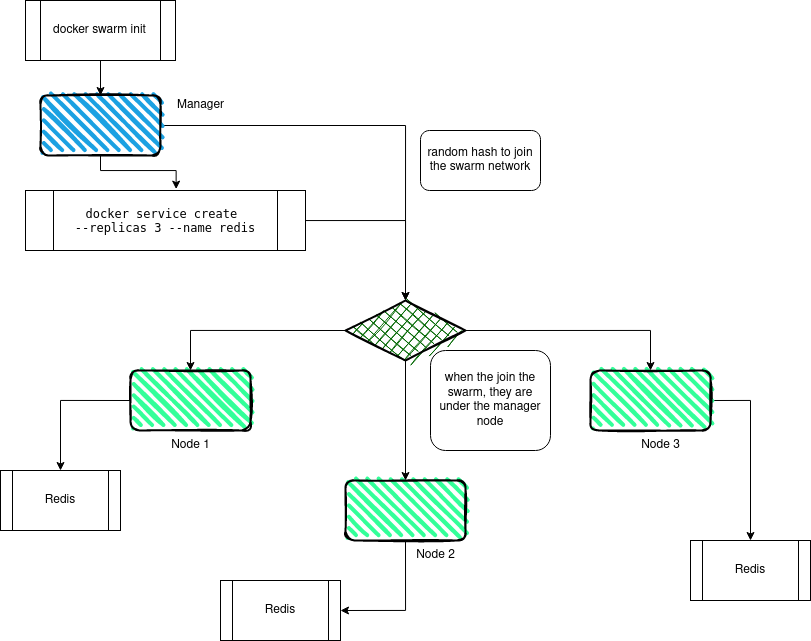

The diagram above was exported from draw.io. Its source (the exported page's mxGraphModel, read from the mxfile embedded in the PNG):
<mxGraphModel dx="1614" dy="899" grid="1" gridSize="10" guides="1" tooltips="1" connect="1" arrows="1" fold="1" page="1" pageScale="1" pageWidth="850" pageHeight="1100" math="0" shadow="0">
  <root>
    <mxCell id="0" />
    <mxCell id="1" parent="0" />
    <mxCell id="-ggcWPMGoJqCOgCQkgS4-3" style="edgeStyle=orthogonalEdgeStyle;rounded=0;orthogonalLoop=1;jettySize=auto;html=1;entryX=0.5;entryY=0;entryDx=0;entryDy=0;exitX=1;exitY=0.5;exitDx=0;exitDy=0;" edge="1" parent="1" source="-ggcWPMGoJqCOgCQkgS4-12" target="-ggcWPMGoJqCOgCQkgS4-17">
      <mxGeometry relative="1" as="geometry">
        <mxPoint x="190" y="200" as="sourcePoint" />
        <mxPoint x="440" y="155" as="targetPoint" />
      </mxGeometry>
    </mxCell>
    <mxCell id="-ggcWPMGoJqCOgCQkgS4-4" value="&lt;div&gt;when the join the swarm, they are under the manager node&lt;/div&gt;" style="rounded=1;whiteSpace=wrap;html=1;" vertex="1" parent="1">
      <mxGeometry x="450" y="420" width="120" height="100" as="geometry" />
    </mxCell>
    <mxCell id="-ggcWPMGoJqCOgCQkgS4-30" style="edgeStyle=orthogonalEdgeStyle;rounded=0;orthogonalLoop=1;jettySize=auto;html=1;exitX=0.5;exitY=1;exitDx=0;exitDy=0;entryX=0.538;entryY=-0.023;entryDx=0;entryDy=0;entryPerimeter=0;" edge="1" parent="1" source="-ggcWPMGoJqCOgCQkgS4-12" target="-ggcWPMGoJqCOgCQkgS4-31">
      <mxGeometry relative="1" as="geometry">
        <mxPoint x="170" y="220" as="targetPoint" />
        <Array as="points">
          <mxPoint x="120" y="240" />
          <mxPoint x="196" y="240" />
        </Array>
      </mxGeometry>
    </mxCell>
    <mxCell id="-ggcWPMGoJqCOgCQkgS4-12" value="" style="rounded=1;whiteSpace=wrap;html=1;strokeWidth=2;fillWeight=4;hachureGap=8;hachureAngle=45;fillColor=#1ba1e2;sketch=1;" vertex="1" parent="1">
      <mxGeometry x="60" y="165" width="120" height="60" as="geometry" />
    </mxCell>
    <mxCell id="-ggcWPMGoJqCOgCQkgS4-38" style="edgeStyle=orthogonalEdgeStyle;rounded=0;orthogonalLoop=1;jettySize=auto;html=1;exitX=0;exitY=0.5;exitDx=0;exitDy=0;entryX=0.5;entryY=0;entryDx=0;entryDy=0;" edge="1" parent="1" source="-ggcWPMGoJqCOgCQkgS4-14" target="-ggcWPMGoJqCOgCQkgS4-32">
      <mxGeometry relative="1" as="geometry" />
    </mxCell>
    <mxCell id="-ggcWPMGoJqCOgCQkgS4-14" value="" style="rounded=1;whiteSpace=wrap;html=1;strokeWidth=2;fillWeight=4;hachureGap=8;hachureAngle=45;fillColor=#33FF99;sketch=1;" vertex="1" parent="1">
      <mxGeometry x="150" y="440" width="120" height="60" as="geometry" />
    </mxCell>
    <mxCell id="-ggcWPMGoJqCOgCQkgS4-39" style="edgeStyle=orthogonalEdgeStyle;rounded=0;orthogonalLoop=1;jettySize=auto;html=1;exitX=0.5;exitY=1;exitDx=0;exitDy=0;entryX=1;entryY=0.5;entryDx=0;entryDy=0;" edge="1" parent="1" source="-ggcWPMGoJqCOgCQkgS4-15" target="-ggcWPMGoJqCOgCQkgS4-33">
      <mxGeometry relative="1" as="geometry" />
    </mxCell>
    <mxCell id="-ggcWPMGoJqCOgCQkgS4-15" value="" style="rounded=1;whiteSpace=wrap;html=1;strokeWidth=2;fillWeight=4;hachureGap=8;hachureAngle=45;fillColor=#33FF99;sketch=1;" vertex="1" parent="1">
      <mxGeometry x="365" y="550" width="120" height="60" as="geometry" />
    </mxCell>
    <mxCell id="-ggcWPMGoJqCOgCQkgS4-40" style="edgeStyle=orthogonalEdgeStyle;rounded=0;orthogonalLoop=1;jettySize=auto;html=1;exitX=1;exitY=0.5;exitDx=0;exitDy=0;entryX=0.5;entryY=0;entryDx=0;entryDy=0;" edge="1" parent="1" source="-ggcWPMGoJqCOgCQkgS4-16" target="-ggcWPMGoJqCOgCQkgS4-34">
      <mxGeometry relative="1" as="geometry" />
    </mxCell>
    <mxCell id="-ggcWPMGoJqCOgCQkgS4-16" value="" style="rounded=1;whiteSpace=wrap;html=1;strokeWidth=2;fillWeight=4;hachureGap=8;hachureAngle=45;fillColor=#33FF99;sketch=1;" vertex="1" parent="1">
      <mxGeometry x="610" y="440" width="120" height="60" as="geometry" />
    </mxCell>
    <mxCell id="-ggcWPMGoJqCOgCQkgS4-18" style="edgeStyle=orthogonalEdgeStyle;rounded=0;orthogonalLoop=1;jettySize=auto;html=1;exitX=0.5;exitY=1;exitDx=0;exitDy=0;" edge="1" parent="1" source="-ggcWPMGoJqCOgCQkgS4-17" target="-ggcWPMGoJqCOgCQkgS4-15">
      <mxGeometry relative="1" as="geometry" />
    </mxCell>
    <mxCell id="-ggcWPMGoJqCOgCQkgS4-19" style="edgeStyle=orthogonalEdgeStyle;rounded=0;orthogonalLoop=1;jettySize=auto;html=1;exitX=1;exitY=0.5;exitDx=0;exitDy=0;entryX=0.5;entryY=0;entryDx=0;entryDy=0;" edge="1" parent="1" source="-ggcWPMGoJqCOgCQkgS4-17" target="-ggcWPMGoJqCOgCQkgS4-16">
      <mxGeometry relative="1" as="geometry" />
    </mxCell>
    <mxCell id="-ggcWPMGoJqCOgCQkgS4-20" style="edgeStyle=orthogonalEdgeStyle;rounded=0;orthogonalLoop=1;jettySize=auto;html=1;exitX=0;exitY=0.5;exitDx=0;exitDy=0;entryX=0.5;entryY=0;entryDx=0;entryDy=0;" edge="1" parent="1" source="-ggcWPMGoJqCOgCQkgS4-17" target="-ggcWPMGoJqCOgCQkgS4-14">
      <mxGeometry relative="1" as="geometry" />
    </mxCell>
    <mxCell id="-ggcWPMGoJqCOgCQkgS4-17" value="" style="rhombus;whiteSpace=wrap;html=1;strokeWidth=2;fillWeight=-1;hachureGap=8;fillStyle=cross-hatch;fillColor=#006600;sketch=1;" vertex="1" parent="1">
      <mxGeometry x="365" y="370" width="120" height="60" as="geometry" />
    </mxCell>
    <mxCell id="-ggcWPMGoJqCOgCQkgS4-21" value="Node 1" style="text;html=1;align=center;verticalAlign=middle;resizable=0;points=[];autosize=1;strokeColor=none;fillColor=none;" vertex="1" parent="1">
      <mxGeometry x="180" y="500" width="60" height="30" as="geometry" />
    </mxCell>
    <mxCell id="-ggcWPMGoJqCOgCQkgS4-22" value="&lt;div&gt;Node 2&lt;/div&gt;" style="text;html=1;align=center;verticalAlign=middle;resizable=0;points=[];autosize=1;strokeColor=none;fillColor=none;" vertex="1" parent="1">
      <mxGeometry x="425" y="610" width="60" height="30" as="geometry" />
    </mxCell>
    <mxCell id="-ggcWPMGoJqCOgCQkgS4-23" value="Node 3" style="text;html=1;align=center;verticalAlign=middle;resizable=0;points=[];autosize=1;strokeColor=none;fillColor=none;" vertex="1" parent="1">
      <mxGeometry x="650" y="500" width="60" height="30" as="geometry" />
    </mxCell>
    <mxCell id="-ggcWPMGoJqCOgCQkgS4-27" value="&lt;pre class=&quot;highlight&quot;&gt;&lt;br&gt;&lt;/pre&gt;" style="text;html=1;align=center;verticalAlign=middle;resizable=0;points=[];autosize=1;strokeColor=none;fillColor=none;" vertex="1" parent="1">
      <mxGeometry x="210" y="170" width="20" height="50" as="geometry" />
    </mxCell>
    <mxCell id="-ggcWPMGoJqCOgCQkgS4-29" style="edgeStyle=orthogonalEdgeStyle;rounded=0;orthogonalLoop=1;jettySize=auto;html=1;entryX=0.5;entryY=0;entryDx=0;entryDy=0;" edge="1" parent="1" source="-ggcWPMGoJqCOgCQkgS4-31" target="-ggcWPMGoJqCOgCQkgS4-17">
      <mxGeometry relative="1" as="geometry">
        <mxPoint x="260" y="200" as="sourcePoint" />
      </mxGeometry>
    </mxCell>
    <mxCell id="-ggcWPMGoJqCOgCQkgS4-31" value="&lt;pre class=&quot;highlight&quot;&gt;&lt;code&gt;docker service create &lt;span class=&quot;nt&quot;&gt;&lt;br&gt;--replicas&lt;/span&gt; 3 &lt;span class=&quot;nt&quot;&gt;--name&lt;/span&gt; redis&lt;/code&gt;&lt;/pre&gt;" style="shape=process;whiteSpace=wrap;html=1;backgroundOutline=1;fillColor=none;" vertex="1" parent="1">
      <mxGeometry x="45" y="260" width="280" height="60" as="geometry" />
    </mxCell>
    <mxCell id="-ggcWPMGoJqCOgCQkgS4-32" value="&lt;div&gt;Redis &lt;br&gt;&lt;/div&gt;" style="shape=process;whiteSpace=wrap;html=1;backgroundOutline=1;fillColor=none;" vertex="1" parent="1">
      <mxGeometry x="20" y="540" width="120" height="60" as="geometry" />
    </mxCell>
    <mxCell id="-ggcWPMGoJqCOgCQkgS4-33" value="&lt;div&gt;Redis &lt;br&gt;&lt;/div&gt;" style="shape=process;whiteSpace=wrap;html=1;backgroundOutline=1;fillColor=none;" vertex="1" parent="1">
      <mxGeometry x="240" y="650" width="120" height="60" as="geometry" />
    </mxCell>
    <mxCell id="-ggcWPMGoJqCOgCQkgS4-34" value="&lt;div&gt;Redis &lt;br&gt;&lt;/div&gt;" style="shape=process;whiteSpace=wrap;html=1;backgroundOutline=1;fillColor=none;" vertex="1" parent="1">
      <mxGeometry x="710" y="610" width="120" height="60" as="geometry" />
    </mxCell>
    <mxCell id="-ggcWPMGoJqCOgCQkgS4-42" value="" style="edgeStyle=orthogonalEdgeStyle;rounded=0;orthogonalLoop=1;jettySize=auto;html=1;" edge="1" parent="1" source="-ggcWPMGoJqCOgCQkgS4-41" target="-ggcWPMGoJqCOgCQkgS4-12">
      <mxGeometry relative="1" as="geometry" />
    </mxCell>
    <mxCell id="-ggcWPMGoJqCOgCQkgS4-41" value="docker swarm init" style="shape=process;whiteSpace=wrap;html=1;backgroundOutline=1;fillColor=none;" vertex="1" parent="1">
      <mxGeometry x="45" y="70" width="150" height="60" as="geometry" />
    </mxCell>
    <mxCell id="-ggcWPMGoJqCOgCQkgS4-43" value="&lt;div&gt;Manager&lt;/div&gt;" style="text;html=1;align=center;verticalAlign=middle;resizable=0;points=[];autosize=1;strokeColor=none;fillColor=none;" vertex="1" parent="1">
      <mxGeometry x="185" y="160" width="70" height="30" as="geometry" />
    </mxCell>
    <mxCell id="-ggcWPMGoJqCOgCQkgS4-46" value="random hash to join the swarm network" style="rounded=1;whiteSpace=wrap;html=1;fillColor=none;" vertex="1" parent="1">
      <mxGeometry x="440" y="200" width="120" height="60" as="geometry" />
    </mxCell>
  </root>
</mxGraphModel>